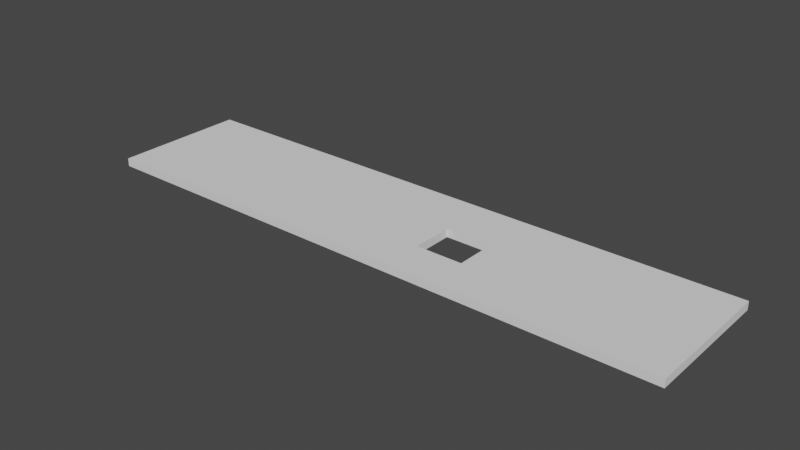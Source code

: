 # Source: floor.blend  (saved by Blender 2.90.8; exported with 4.5.12 LTS)
import bpy
from mathutils import Matrix  # noqa: F401  (used for matrix-valued properties, if any)

bpy.ops.wm.read_factory_settings(use_empty=True)
scene = bpy.context.scene
scene.name = 'Scene'

# ---- collections
col_collection = bpy.data.collections.new('Collection'); scene.collection.children.link(col_collection)

# ---- world
world_world = bpy.data.worlds.new('World'); scene.world = world_world
world_world.use_nodes = True; world_world.node_tree.nodes.clear()
_N = world_world.node_tree.nodes; _L = world_world.node_tree.links
n0 = _N.new('ShaderNodeOutputWorld'); n0.name = 'World Output'; n0.location = (300, 300)
n1 = _N.new('ShaderNodeBackground'); n1.name = 'Background'; n1.location = (10, 300)
n1.inputs[0].default_value = (0.05088, 0.05088, 0.05088, 1.0)
_L.new(n1.outputs[0], n0.inputs[0])
n0.is_active_output = True
world_world.color = (0.05088, 0.05088, 0.05088)
world_world.use_sun_shadow = False
world_world.sun_shadow_jitter_overblur = 0.0

# ---- meshes
me_cube_011 = bpy.data.meshes.new('Cube.011')
me_cube_011.from_pydata([(-25.0, -3.281, -1.0), (-25.0, -3.281, -0.6445), (-25.0, 2.668, -1.0), (-25.0, 2.668, -0.6445), (1.0, -3.281, -1.0), (1.0, -3.281, -0.6445), (1.0, 2.668, -1.0), (1.0, 2.668, -0.6445), (-10.18, 2.668, -1.0), (-10.18, 2.668, -0.6445), (-10.18, -3.281, -1.0), (-10.18, -3.281, -0.6445), (-8.129, 2.668, -0.6445), (-8.129, -3.281, -1.0), (-8.129, 2.668, -1.0), (-8.129, -3.281, -0.6445), (-25.0, -1.497, -1.0), (-25.0, -1.497, -0.6445), (1.0, -1.497, -1.0), (1.0, -1.497, -0.6445), (-10.18, -1.497, -0.6445), (-10.18, -1.497, -1.0), (-8.129, -1.497, -0.6445), (-8.129, -1.497, -1.0), (-25.0, 0.3414, -0.6445), (1.0, 0.3414, -1.0), (-25.0, 0.3414, -1.0), (1.0, 0.3414, -0.6445), (-10.18, 0.3414, -0.6445), (-10.18, 0.3414, -1.0), (-8.129, 0.3414, -0.6445), (-8.129, 0.3414, -1.0)], [], [(26, 24, 3, 2), (14, 12, 7, 6), (18, 19, 5, 4), (10, 11, 1, 0), (23, 18, 4, 13), (20, 17, 1, 11), (22, 20, 11, 15), (16, 21, 10, 0), (13, 15, 11, 10), (2, 3, 9, 8), (4, 5, 15, 13), (19, 22, 15, 5), (21, 23, 13, 10), (8, 9, 12, 14), (27, 30, 22, 19), (26, 29, 21, 16), (28, 24, 17, 20), (31, 25, 18, 23), (25, 27, 19, 18), (0, 1, 17, 16), (6, 7, 27, 25), (14, 6, 25, 31), (9, 3, 24, 28), (12, 9, 28, 30), (2, 8, 29, 26), (7, 12, 30, 27), (8, 14, 31, 29), (16, 17, 24, 26), (22, 30, 31, 23), (28, 29, 31, 30), (20, 21, 29, 28), (23, 21, 20, 22)])
_uv = me_cube_011.uv_layers.new(name='UVMap')
_uv.uv.foreach_set('vector', [0.375, 0.1522, 0.625, 0.1522, 0.625, 0.25, 0.375, 0.25, 0.375, 0.4122, 0.625, 0.4122, 0.625, 0.5, 0.375, 0.5, 0.375, 0.675, 0.625, 0.675, 0.625, 0.75, 0.375, 0.75, 0.375, 0.8575, 0.625, 0.8575, 0.625, 1.0, 0.375, 1.0, 0.2872, 0.675, 0.375, 0.675, 0.375, 0.75, 0.2872, 0.75, 0.7325, 0.675, 0.875, 0.675, 0.875, 0.75, 0.7325, 0.75, 0.7128, 0.675, 0.7325, 0.675, 0.7325, 0.75, 0.7128, 0.75, 0.125, 0.675, 0.2675, 0.675, 0.2675, 0.75, 0.125, 0.75, 0.375, 0.8378, 0.625, 0.8378, 0.625, 0.8575, 0.375, 0.8575, 0.375, 0.25, 0.625, 0.25, 0.625, 0.3925, 0.375, 0.3925, 0.375, 0.75, 0.625, 0.75, 0.625, 0.8378, 0.375, 0.8378, 0.625, 0.675, 0.7128, 0.675, 0.7128, 0.75, 0.625, 0.75, 0.2675, 0.675, 0.2872, 0.675, 0.2872, 0.75, 0.2675, 0.75, 0.375, 0.3925, 0.625, 0.3925, 0.625, 0.4122, 0.375, 0.4122, 0.625, 0.5978, 0.7128, 0.5978, 0.7128, 0.675, 0.625, 0.675, 0.125, 0.5978, 0.2675, 0.5978, 0.2675, 0.675, 0.125, 0.675, 0.7325, 0.5978, 0.875, 0.5978, 0.875, 0.675, 0.7325, 0.675, 0.2872, 0.5978, 0.375, 0.5978, 0.375, 0.675, 0.2872, 0.675, 0.375, 0.5978, 0.625, 0.5978, 0.625, 0.675, 0.375, 0.675, 0.375, 0.0, 0.625, 0.0, 0.625, 0.07497, 0.375, 0.07497, 0.375, 0.5, 0.625, 0.5, 0.625, 0.5978, 0.375, 0.5978, 0.2872, 0.5, 0.375, 0.5, 0.375, 0.5978, 0.2872, 0.5978, 0.7325, 0.5, 0.875, 0.5, 0.875, 0.5978, 0.7325, 0.5978, 0.7128, 0.5, 0.7325, 0.5, 0.7325, 0.5978, 0.7128, 0.5978, 0.125, 0.5, 0.2675, 0.5, 0.2675, 0.5978, 0.125, 0.5978, 0.625, 0.5, 0.7128, 0.5, 0.7128, 0.5978, 0.625, 0.5978, 0.2675, 0.5, 0.2872, 0.5, 0.2872, 0.5978, 0.2675, 0.5978, 0.375, 0.07497, 0.625, 0.07497, 0.625, 0.1522, 0.375, 0.1522, 0.7128, 0.675, 0.7128, 0.5978, 0.2872, 0.5978, 0.2872, 0.675, 0.7325, 0.5978, 0.2675, 0.5978, 0.2872, 0.5978, 0.7128, 0.5978, 0.7325, 0.675, 0.2675, 0.675, 0.2675, 0.5978, 0.7325, 0.5978, 0.2872, 0.675, 0.2675, 0.675, 0.7325, 0.675, 0.7128, 0.675])
me_cube_011.use_remesh_fix_poles = True
me_cube_011.use_remesh_preserve_attributes = False
me_cube_011.use_mirror_vertex_groups = False
me_cube_011.update()

# ---- objects
ob_cube = bpy.data.objects.new('Cube', me_cube_011)

# ---- transforms, parenting, visibility, modifiers, constraints
ob_cube.location = (2.52, 19.4, 7.134)
ob_cube.lineart.crease_threshold = 0.0

# ---- collection membership
col_collection.objects.link(ob_cube)

# ---- scene / render settings (as saved in the file)
scene.frame_start = 1; scene.frame_end = 250; scene.frame_set(1)
scene.render.engine = 'BLENDER_EEVEE_NEXT'
scene.cycles.use_denoising = False
scene.cycles.samples = 128
scene.cycles.sampling_pattern = 'TABULATED_SOBOL'
scene.cycles.use_adaptive_sampling = False
scene.cycles.use_light_tree = False
scene.view_settings.view_transform = 'Filmic'
bpy.context.view_layer.update()

# ---- added for rendering (the .blend has no active camera and no usable light): camera, sun
cam_auto = bpy.data.cameras.new('AutoCamera')
cam_auto.lens = 50.0
cam_auto.sensor_width = 36.0
cam_auto.clip_end = 1000.0
ob_auto_camera = bpy.data.objects.new('AutoCamera', cam_auto)
scene.collection.objects.link(ob_auto_camera)
ob_auto_camera.location = (15.2005, -10.5257, 26.0564)
ob_auto_camera.rotation_euler = (1.09748, -7.21219e-08, 0.694738)
scene.camera = ob_auto_camera
light_auto_sun = bpy.data.lights.new('AutoSun', 'SUN')
light_auto_sun.energy = 3.0
light_auto_sun.angle = 0.0523599
ob_auto_sun = bpy.data.objects.new('AutoSun', light_auto_sun)
scene.collection.objects.link(ob_auto_sun)
ob_auto_sun.rotation_euler = (0.872665, 0.174533, 0.523599)
bpy.context.view_layer.update()
